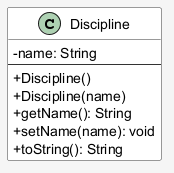

The diagram above was rendered by PlantUML. Its source (embedded in the PNG):
@startuml Discipline_Class_Diagram
skinparam backgroundColor #F5F5F5
skinparam classBackgroundColor #FFFFFF
skinparam classBorderColor #333333
skinparam classArrowColor #333333
skinparam classAttributeIconSize 0

class Discipline {
    - name: String
    ---
    + Discipline()
    + Discipline(name)
    + getName(): String
    + setName(name): void
    + toString(): String
}

@enduml